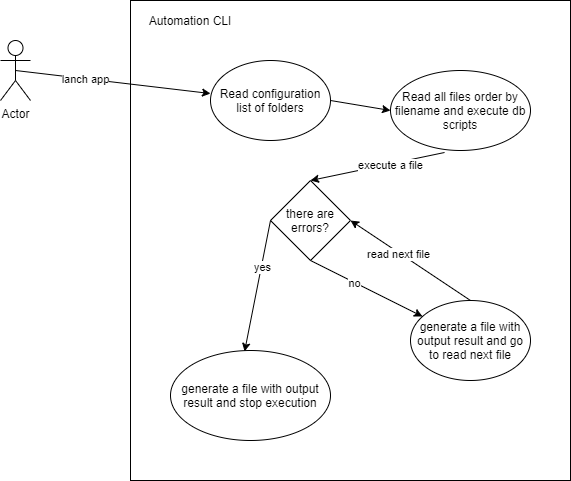

The diagram above was exported from draw.io. Its source (the exported page's mxGraphModel, read from the mxfile embedded in the PNG):
<mxGraphModel dx="734" dy="824" grid="1" gridSize="10" guides="1" tooltips="1" connect="1" arrows="1" fold="1" page="1" pageScale="1" pageWidth="827" pageHeight="1169" math="0" shadow="0">
  <root>
    <mxCell id="0" />
    <mxCell id="1" parent="0" />
    <mxCell id="2" value="" style="rounded=0;whiteSpace=wrap;html=1;align=left;" parent="1" vertex="1">
      <mxGeometry x="180" y="100" width="440" height="480" as="geometry" />
    </mxCell>
    <mxCell id="3" value="Automation CLI" style="text;html=1;strokeColor=none;fillColor=none;align=center;verticalAlign=middle;whiteSpace=wrap;rounded=0;" parent="1" vertex="1">
      <mxGeometry x="190" y="110" width="100" height="20" as="geometry" />
    </mxCell>
    <mxCell id="4" value="Actor" style="shape=umlActor;verticalLabelPosition=bottom;labelBackgroundColor=#ffffff;verticalAlign=top;html=1;outlineConnect=0;" parent="1" vertex="1">
      <mxGeometry x="50" y="140" width="30" height="60" as="geometry" />
    </mxCell>
    <mxCell id="5" value="Read configuration list of folders" style="ellipse;whiteSpace=wrap;html=1;" parent="1" vertex="1">
      <mxGeometry x="260" y="160" width="120" height="80" as="geometry" />
    </mxCell>
    <mxCell id="6" value="" style="endArrow=classic;html=1;exitX=0.5;exitY=0.5;exitDx=0;exitDy=0;exitPerimeter=0;entryX=0;entryY=0.413;entryDx=0;entryDy=0;entryPerimeter=0;" parent="1" source="4" target="5" edge="1">
      <mxGeometry width="50" height="50" relative="1" as="geometry">
        <mxPoint x="390" y="450" as="sourcePoint" />
        <mxPoint x="440" y="400" as="targetPoint" />
      </mxGeometry>
    </mxCell>
    <mxCell id="8" value="lanch app" style="edgeLabel;html=1;align=center;verticalAlign=middle;resizable=0;points=[];" parent="6" vertex="1" connectable="0">
      <mxGeometry x="-0.2824" relative="1" as="geometry">
        <mxPoint as="offset" />
      </mxGeometry>
    </mxCell>
    <mxCell id="7" value="Read all files order by filename and execute db scripts" style="ellipse;whiteSpace=wrap;html=1;" parent="1" vertex="1">
      <mxGeometry x="440" y="170" width="140" height="80" as="geometry" />
    </mxCell>
    <mxCell id="9" value="" style="endArrow=classic;html=1;exitX=1;exitY=0.5;exitDx=0;exitDy=0;entryX=0;entryY=0.5;entryDx=0;entryDy=0;" parent="1" source="5" target="7" edge="1">
      <mxGeometry width="50" height="50" relative="1" as="geometry">
        <mxPoint x="390" y="450" as="sourcePoint" />
        <mxPoint x="440" y="400" as="targetPoint" />
      </mxGeometry>
    </mxCell>
    <mxCell id="10" value="" style="endArrow=classic;html=1;exitX=0.386;exitY=1.025;exitDx=0;exitDy=0;exitPerimeter=0;entryX=0.5;entryY=0;entryDx=0;entryDy=0;" parent="1" source="7" target="12" edge="1">
      <mxGeometry width="50" height="50" relative="1" as="geometry">
        <mxPoint x="390" y="450" as="sourcePoint" />
        <mxPoint x="460" y="330" as="targetPoint" />
      </mxGeometry>
    </mxCell>
    <mxCell id="13" value="execute a file" style="edgeLabel;html=1;align=center;verticalAlign=middle;resizable=0;points=[];" parent="10" vertex="1" connectable="0">
      <mxGeometry x="-0.1773" relative="1" as="geometry">
        <mxPoint y="1" as="offset" />
      </mxGeometry>
    </mxCell>
    <mxCell id="11" value="generate a file with output result and stop execution" style="ellipse;whiteSpace=wrap;html=1;" parent="1" vertex="1">
      <mxGeometry x="220" y="450" width="160" height="90" as="geometry" />
    </mxCell>
    <mxCell id="12" value="there are errors?" style="rhombus;whiteSpace=wrap;html=1;" parent="1" vertex="1">
      <mxGeometry x="320" y="280" width="80" height="80" as="geometry" />
    </mxCell>
    <mxCell id="14" value="&lt;span&gt;generate a file with output result and go to read next file&lt;/span&gt;" style="ellipse;whiteSpace=wrap;html=1;" parent="1" vertex="1">
      <mxGeometry x="460" y="400" width="120" height="80" as="geometry" />
    </mxCell>
    <mxCell id="15" value="" style="endArrow=classic;html=1;entryX=1;entryY=0.5;entryDx=0;entryDy=0;exitX=0.5;exitY=0;exitDx=0;exitDy=0;" parent="1" source="14" target="12" edge="1">
      <mxGeometry width="50" height="50" relative="1" as="geometry">
        <mxPoint x="390" y="450" as="sourcePoint" />
        <mxPoint x="440" y="400" as="targetPoint" />
      </mxGeometry>
    </mxCell>
    <mxCell id="20" value="read next file" style="edgeLabel;html=1;align=center;verticalAlign=middle;resizable=0;points=[];" parent="15" vertex="1" connectable="0">
      <mxGeometry x="0.1942" y="1" relative="1" as="geometry">
        <mxPoint as="offset" />
      </mxGeometry>
    </mxCell>
    <mxCell id="16" value="" style="endArrow=classic;html=1;entryX=0.463;entryY=0.011;entryDx=0;entryDy=0;exitX=0;exitY=0.5;exitDx=0;exitDy=0;entryPerimeter=0;" parent="1" source="12" target="11" edge="1">
      <mxGeometry width="50" height="50" relative="1" as="geometry">
        <mxPoint x="520" y="390" as="sourcePoint" />
        <mxPoint x="410" y="330" as="targetPoint" />
      </mxGeometry>
    </mxCell>
    <mxCell id="19" value="yes" style="edgeLabel;html=1;align=center;verticalAlign=middle;resizable=0;points=[];" parent="16" vertex="1" connectable="0">
      <mxGeometry x="-0.2989" y="1" relative="1" as="geometry">
        <mxPoint as="offset" />
      </mxGeometry>
    </mxCell>
    <mxCell id="17" value="" style="endArrow=classic;html=1;exitX=0.5;exitY=1;exitDx=0;exitDy=0;" parent="1" source="12" target="14" edge="1">
      <mxGeometry width="50" height="50" relative="1" as="geometry">
        <mxPoint x="530" y="400" as="sourcePoint" />
        <mxPoint x="420" y="340" as="targetPoint" />
      </mxGeometry>
    </mxCell>
    <mxCell id="18" value="no" style="edgeLabel;html=1;align=center;verticalAlign=middle;resizable=0;points=[];" parent="17" vertex="1" connectable="0">
      <mxGeometry x="-0.2232" y="-1" relative="1" as="geometry">
        <mxPoint as="offset" />
      </mxGeometry>
    </mxCell>
  </root>
</mxGraphModel>